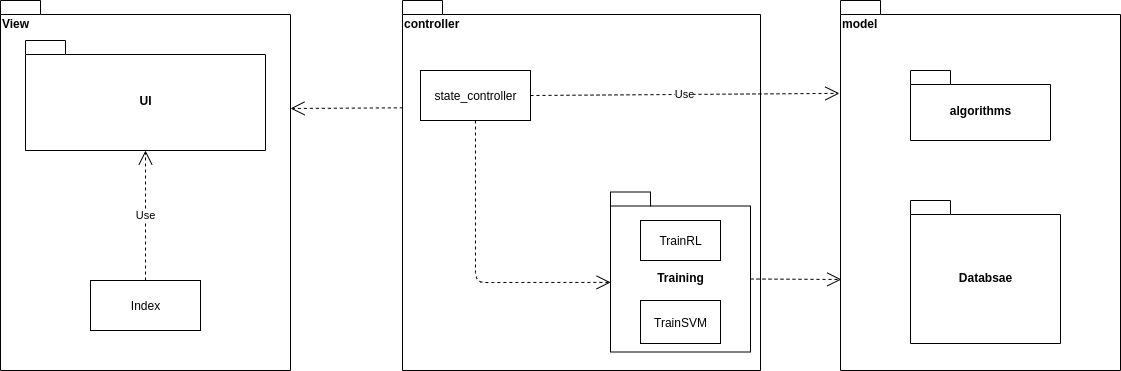

The diagram above was exported from draw.io. Its source (the exported page's mxGraphModel, read from the mxfile embedded in the PNG):
<mxGraphModel dx="1422" dy="818" grid="1" gridSize="10" guides="1" tooltips="1" connect="1" arrows="1" fold="1" page="1" pageScale="1" pageWidth="1169" pageHeight="827" math="0" shadow="0">
  <root>
    <mxCell id="0" />
    <mxCell id="1" parent="0" />
    <object label="View" placeholders="1" id="KjjgYK75Z72E0yYS22dG-1">
      <mxCell style="shape=folder;fontStyle=1;spacingTop=10;tabWidth=40;tabHeight=14;tabPosition=left;html=1;shadow=0;comic=0;align=left;verticalAlign=top;" parent="1" vertex="1">
        <mxGeometry x="40" y="70" width="290" height="370" as="geometry" />
      </mxCell>
    </object>
    <mxCell id="KjjgYK75Z72E0yYS22dG-2" value="controller" style="shape=folder;fontStyle=1;spacingTop=10;tabWidth=40;tabHeight=14;tabPosition=left;html=1;align=left;horizontal=1;verticalAlign=top;" parent="1" vertex="1">
      <mxGeometry x="442" y="70" width="358" height="370" as="geometry" />
    </mxCell>
    <mxCell id="KjjgYK75Z72E0yYS22dG-3" value="model" style="shape=folder;fontStyle=1;spacingTop=10;tabWidth=40;tabHeight=14;tabPosition=left;html=1;align=left;verticalAlign=top;" parent="1" vertex="1">
      <mxGeometry x="880" y="70" width="280" height="370" as="geometry" />
    </mxCell>
    <mxCell id="KjjgYK75Z72E0yYS22dG-4" value="state_controller" style="html=1;" parent="1" vertex="1">
      <mxGeometry x="460" y="140" width="110" height="50" as="geometry" />
    </mxCell>
    <mxCell id="KjjgYK75Z72E0yYS22dG-5" value="Training" style="shape=folder;fontStyle=1;spacingTop=10;tabWidth=40;tabHeight=14;tabPosition=left;html=1;" parent="1" vertex="1">
      <mxGeometry x="650" y="261.5" width="140" height="160" as="geometry" />
    </mxCell>
    <mxCell id="KjjgYK75Z72E0yYS22dG-6" value="TrainSVM" style="html=1;" parent="1" vertex="1">
      <mxGeometry x="680" y="370" width="80" height="43" as="geometry" />
    </mxCell>
    <mxCell id="KjjgYK75Z72E0yYS22dG-7" value="TrainRL" style="html=1;" parent="1" vertex="1">
      <mxGeometry x="680" y="290" width="80" height="40" as="geometry" />
    </mxCell>
    <mxCell id="KjjgYK75Z72E0yYS22dG-8" value="" style="endArrow=open;endSize=12;dashed=1;html=1;exitX=0.5;exitY=1;exitDx=0;exitDy=0;entryX=0.001;entryY=0.565;entryDx=0;entryDy=0;entryPerimeter=0;" parent="1" source="KjjgYK75Z72E0yYS22dG-4" target="KjjgYK75Z72E0yYS22dG-5" edge="1">
      <mxGeometry width="160" relative="1" as="geometry">
        <mxPoint x="440" y="290" as="sourcePoint" />
        <mxPoint x="600" y="290" as="targetPoint" />
        <Array as="points">
          <mxPoint x="515" y="352" />
        </Array>
      </mxGeometry>
    </mxCell>
    <object label="Databsae" Algorithm="" id="KjjgYK75Z72E0yYS22dG-9">
      <mxCell style="shape=folder;fontStyle=1;spacingTop=10;tabWidth=40;tabHeight=14;tabPosition=left;html=1;" parent="1" vertex="1">
        <mxGeometry x="950" y="270" width="150" height="143" as="geometry" />
      </mxCell>
    </object>
    <mxCell id="KjjgYK75Z72E0yYS22dG-12" value="UI" style="shape=folder;fontStyle=1;spacingTop=10;tabWidth=40;tabHeight=14;tabPosition=left;html=1;" parent="1" vertex="1">
      <mxGeometry x="65" y="110" width="240" height="110" as="geometry" />
    </mxCell>
    <mxCell id="KjjgYK75Z72E0yYS22dG-13" value="Index" style="html=1;" parent="1" vertex="1">
      <mxGeometry x="130" y="350" width="110" height="50" as="geometry" />
    </mxCell>
    <mxCell id="KjjgYK75Z72E0yYS22dG-15" value="" style="endArrow=open;endSize=12;dashed=1;html=1;exitX=0.001;exitY=0.29;exitDx=0;exitDy=0;exitPerimeter=0;" parent="1" edge="1" source="KjjgYK75Z72E0yYS22dG-2">
      <mxGeometry width="160" relative="1" as="geometry">
        <mxPoint x="441" y="158" as="sourcePoint" />
        <mxPoint x="330" y="178" as="targetPoint" />
      </mxGeometry>
    </mxCell>
    <mxCell id="KjjgYK75Z72E0yYS22dG-16" style="edgeStyle=orthogonalEdgeStyle;rounded=0;orthogonalLoop=1;jettySize=auto;html=1;exitX=0.5;exitY=1;exitDx=0;exitDy=0;exitPerimeter=0;" parent="1" source="KjjgYK75Z72E0yYS22dG-12" target="KjjgYK75Z72E0yYS22dG-12" edge="1">
      <mxGeometry relative="1" as="geometry" />
    </mxCell>
    <mxCell id="CLj2q1Onry2DceR0MB0Z-3" value="" style="endArrow=open;endSize=12;dashed=1;html=1;exitX=0;exitY=0;exitDx=140;exitDy=87;exitPerimeter=0;entryX=0.003;entryY=0.754;entryDx=0;entryDy=0;entryPerimeter=0;" parent="1" source="KjjgYK75Z72E0yYS22dG-5" target="KjjgYK75Z72E0yYS22dG-3" edge="1">
      <mxGeometry width="160" relative="1" as="geometry">
        <mxPoint x="770" y="250" as="sourcePoint" />
        <mxPoint x="610" y="250" as="targetPoint" />
      </mxGeometry>
    </mxCell>
    <mxCell id="yQdVCf1r1nBk7lVuC4Yw-1" value="Use" style="endArrow=open;endSize=12;dashed=1;html=1;entryX=0.5;entryY=1;entryDx=0;entryDy=0;entryPerimeter=0;" edge="1" parent="1" source="KjjgYK75Z72E0yYS22dG-13" target="KjjgYK75Z72E0yYS22dG-12">
      <mxGeometry width="160" relative="1" as="geometry">
        <mxPoint x="500" y="420" as="sourcePoint" />
        <mxPoint x="660" y="420" as="targetPoint" />
      </mxGeometry>
    </mxCell>
    <mxCell id="yQdVCf1r1nBk7lVuC4Yw-2" value="algorithms" style="shape=folder;fontStyle=1;spacingTop=10;tabWidth=40;tabHeight=14;tabPosition=left;html=1;align=center;" vertex="1" parent="1">
      <mxGeometry x="950" y="140" width="140" height="70" as="geometry" />
    </mxCell>
    <mxCell id="yQdVCf1r1nBk7lVuC4Yw-3" value="Use" style="endArrow=open;endSize=12;dashed=1;html=1;exitX=1;exitY=0.5;exitDx=0;exitDy=0;entryX=-0.004;entryY=0.251;entryDx=0;entryDy=0;entryPerimeter=0;" edge="1" parent="1" source="KjjgYK75Z72E0yYS22dG-4" target="KjjgYK75Z72E0yYS22dG-3">
      <mxGeometry width="160" relative="1" as="geometry">
        <mxPoint x="520" y="40" as="sourcePoint" />
        <mxPoint x="680" y="40" as="targetPoint" />
      </mxGeometry>
    </mxCell>
  </root>
</mxGraphModel>